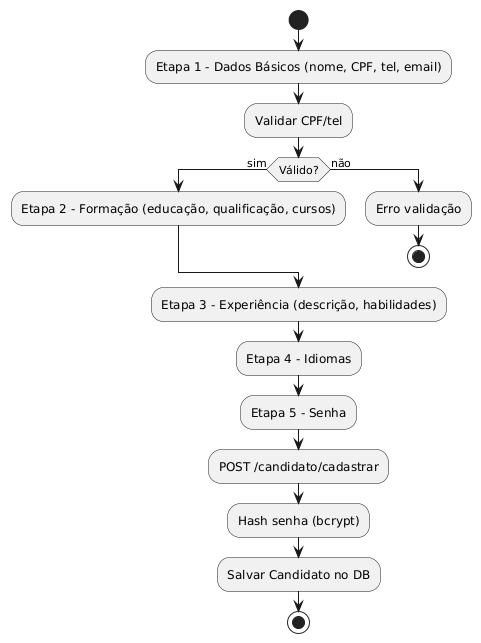

The diagram above was rendered by PlantUML. Its source (embedded in the PNG):
@startuml
start
:Etapa 1 - Dados Básicos (nome, CPF, tel, email);
:Validar CPF/tel;
if (Válido?) then (sim)
  :Etapa 2 - Formação (educação, qualificação, cursos);
else (não)
  :Erro validação;
  stop
endif
:Etapa 3 - Experiência (descrição, habilidades);
:Etapa 4 - Idiomas;
:Etapa 5 - Senha;
:POST /candidato/cadastrar;
:Hash senha (bcrypt);
:Salvar Candidato no DB;
stop
@enduml